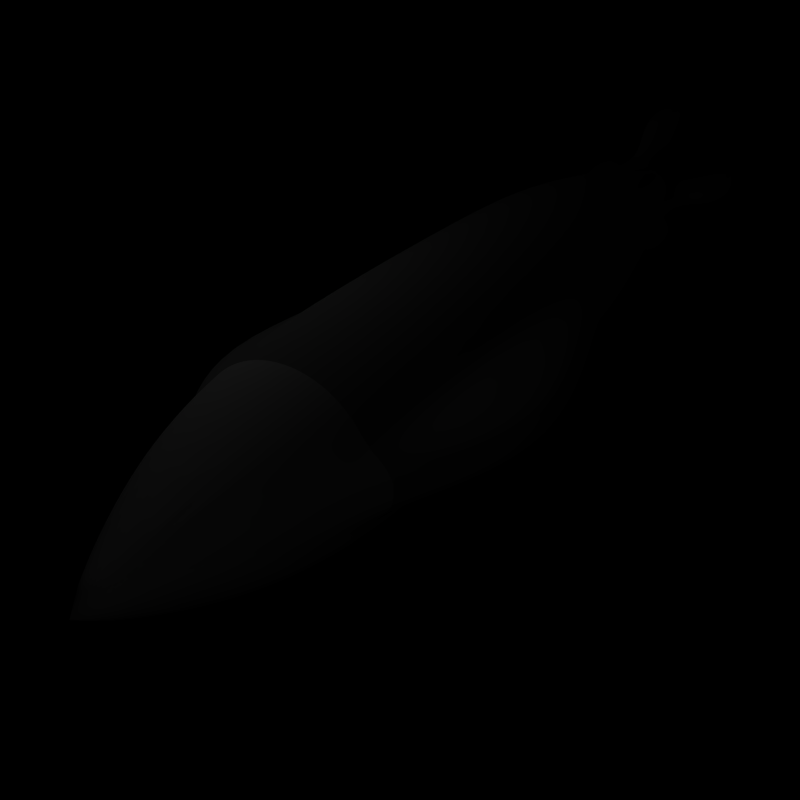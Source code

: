 # Source: torpedos.blend  (saved by Blender 2.37.0; exported with 4.5.12 LTS)
import bpy
from mathutils import Matrix  # noqa: F401  (used for matrix-valued properties, if any)

bpy.ops.wm.read_factory_settings(use_empty=True)
scene = bpy.context.scene
scene.name = 'Scene'

# ---- collections
col_collection_1 = bpy.data.collections.new('Collection 1'); scene.collection.children.link(col_collection_1)

# ---- materials (node trees are filled in below, after node groups)
mat_material = bpy.data.materials.new('Material')
mat_material.alpha_threshold = 0.0
mat_material.preview_render_type = 'FLAT'
mat_material.diffuse_color = (0.56, 0.56, 0.56, 1.0)
mat_material.roughness = 0.5
mat_material.line_color = (0.0, 0.0, 0.0, 1.0)
mat_material_001 = bpy.data.materials.new('Material.001')
mat_material_001.alpha_threshold = 0.0
mat_material_001.preview_render_type = 'FLAT'
mat_material_001.diffuse_color = (1.0, 1.0, 1.0, 1.0)
mat_material_001.roughness = 0.5
mat_material_001.line_color = (0.0, 0.0, 0.0, 1.0)

# ---- material node trees

# ---- world
world_world = bpy.data.worlds.new('World'); scene.world = world_world
world_world.color = (0.0, 0.0, 0.0)
world_world.use_sun_shadow = False
world_world.sun_shadow_jitter_overblur = 0.0
world_world.cycles.sampling_method = 'MANUAL'
world_world.cycles.sample_map_resolution = 256

# ---- cameras
cam_camera = bpy.data.cameras.new('Camera')
cam_camera.passepartout_alpha = 0.2
cam_camera.clip_end = 100.0
cam_camera.lens = 46.45
cam_camera.ortho_scale = 7.314
cam_camera.show_passepartout = False
cam_camera.show_safe_areas = True
cam_camera.dof.focus_distance = 0.0
cam_camera.dof.aperture_fstop = 128.0

# ---- lights
light_spot_001 = bpy.data.lights.new('Spot.001', 'POINT')
light_spot_001.transmission_factor = 0.0
light_spot_001.cutoff_distance = 30.0
light_spot_001.energy = 100.0
light_spot_001.shadow_buffer_clip_start = 1.001
light_spot_001.shadow_soft_size = 1.0
light_spot_001.shadow_maximum_resolution = 0.006
light_spot_001.use_absolute_resolution = True
light_spot_001.cycles.use_multiple_importance_sampling = False
light_spot = bpy.data.lights.new('Spot', 'POINT')
light_spot.transmission_factor = 0.0
light_spot.cutoff_distance = 30.0
light_spot.energy = 100.0
light_spot.shadow_buffer_clip_start = 1.001
light_spot.shadow_soft_size = 1.0
light_spot.shadow_maximum_resolution = 0.006
light_spot.use_absolute_resolution = True
light_spot.cycles.use_multiple_importance_sampling = False
light_spot_002 = bpy.data.lights.new('Spot.002', 'POINT')
light_spot_002.transmission_factor = 0.0
light_spot_002.cutoff_distance = 30.0
light_spot_002.energy = 100.0
light_spot_002.shadow_buffer_clip_start = 1.001
light_spot_002.shadow_soft_size = 1.0
light_spot_002.shadow_maximum_resolution = 0.006
light_spot_002.use_absolute_resolution = True
light_spot_002.cycles.use_multiple_importance_sampling = False

# ---- meshes
me_tube = bpy.data.meshes.new('Tube')
me_tube.from_pydata([(1.0, 1.0, 0.5104), (1.176, 0.7857, 0.5104), (1.307, 0.5412, 0.5104), (1.387, 0.2759, 0.5104), (1.414, 3.401e-08, 0.5104), (1.387, -0.2759, 0.5104), (1.307, -0.5412, 0.5104), (1.176, -0.7857, 0.5104), (1.0, -1.0, 0.5104), (0.7857, -1.176, 0.5104), (0.5412, -1.307, 0.5104), (0.2759, -1.387, 0.5104), (-4.608e-07, -1.414, 0.5104), (-0.2759, -1.387, 0.5104), (-0.5412, -1.307, 0.5104), (-0.7857, -1.176, 0.5104), (-1.0, -1.0, 0.5104), (-1.176, -0.7857, 0.5104), (-1.307, -0.5412, 0.5104), (-1.387, -0.2759, 0.5104), (-1.414, 1.293e-06, 0.5104), (-1.387, 0.2759, 0.5104), (-1.307, 0.5412, 0.5104), (-1.176, 0.7857, 0.5104), (-1.0, 1.0, 0.5104), (-0.7857, 1.176, 0.5104), (-0.5412, 1.307, 0.5104), (-0.2759, 1.387, 0.5104), (2.27e-06, 1.414, 0.5104), (0.2759, 1.387, 0.5104), (0.5412, 1.307, 0.5104), (0.7857, 1.176, 0.5104), (1.0, 1.0, 4.981), (1.176, 0.7857, 4.981), (1.307, 0.5412, 4.981), (2.758, 0.2759, 4.981), (2.812, -3.517e-06, 4.981), (2.758, -0.2759, 4.981), (1.307, -0.5412, 4.981), (1.176, -0.7857, 4.981), (1.0, -1.0, 4.981), (0.7857, -1.176, 4.981), (0.5412, -1.307, 4.981), (0.2759, -1.387, 4.981), (1.315e-06, -1.414, 4.981), (-0.2759, -1.387, 4.981), (-0.5412, -1.307, 4.981), (-0.7857, -1.176, 4.981), (-1.0, -1.0, 4.981), (-1.176, -0.7857, 4.981), (-1.307, -0.5412, 4.981), (-2.758, -0.2759, 4.981), (-2.812, -6.147e-06, 4.981), (-2.758, 0.2759, 4.981), (-1.307, 0.5412, 4.981), (-1.176, 0.7857, 4.981), (-1.0, 1.0, 4.981), (-0.7857, 1.176, 4.981), (-0.5412, 1.307, 4.981), (-0.2759, 1.387, 4.981), (-1.03e-05, 1.414, 4.981), (0.2759, 1.387, 4.981), (0.5412, 1.307, 4.981), (0.7857, 1.176, 4.981), (0.9059, 0.9059, 6.937), (1.065, 0.7118, 6.937), (1.184, 0.4903, 6.937), (1.257, 0.2499, 6.937), (1.281, -3.563e-06, 6.937), (1.257, -0.2499, 6.937), (1.184, -0.4903, 6.937), (1.065, -0.7118, 6.937), (0.9059, -0.9059, 6.937), (0.7118, -1.065, 6.937), (0.4903, -1.184, 6.937), (0.2499, -1.257, 6.937), (1.009e-06, -1.281, 6.937), (-0.2499, -1.257, 6.937), (-0.4903, -1.184, 6.937), (-0.7118, -1.065, 6.937), (-0.9059, -0.9059, 6.937), (-1.065, -0.7118, 6.937), (-1.184, -0.4903, 6.937), (-1.257, -0.2499, 6.937), (-1.281, -5.946e-06, 6.937), (-1.257, 0.2499, 6.937), (-1.184, 0.4903, 6.937), (-1.065, 0.7118, 6.937), (-0.9059, 0.9059, 6.937), (-0.7118, 1.065, 6.937), (-0.4903, 1.184, 6.937), (-0.2499, 1.257, 6.937), (-9.509e-06, 1.281, 6.937), (0.2499, 1.257, 6.937), (0.4903, 1.184, 6.937), (0.7118, 1.065, 6.937), (0.6516, 0.6516, 8.442), (0.7662, 0.512, 8.442), (0.8514, 0.3527, 8.442), (0.9039, 0.1798, 8.442), (0.9216, -3.393e-06, 8.442), (0.9038, -0.1798, 8.442), (0.8514, -0.3527, 8.442), (0.7662, -0.512, 8.442), (0.6516, -0.6516, 8.442), (0.512, -0.7662, 8.442), (0.3527, -0.8514, 8.442), (0.1798, -0.9039, 8.442), (1.865e-07, -0.9216, 8.442), (-0.1798, -0.9039, 8.442), (-0.3527, -0.8514, 8.442), (-0.512, -0.7663, 8.442), (-0.6516, -0.6516, 8.442), (-0.7662, -0.512, 8.442), (-0.8514, -0.3527, 8.442), (-0.9039, -0.1798, 8.442), (-0.9216, -5.107e-06, 8.442), (-0.9039, 0.1798, 8.442), (-0.8514, 0.3527, 8.442), (-0.7663, 0.512, 8.442), (-0.6516, 0.6516, 8.442), (-0.512, 0.7662, 8.442), (-0.3527, 0.8514, 8.442), (-0.1798, 0.9038, 8.442), (-7.379e-06, 0.9216, 8.442), (0.1798, 0.9039, 8.442), (0.3527, 0.8514, 8.442), (0.512, 0.7663, 8.442), (-1.965e-06, -2.755e-06, 10.4), (1.088, 0.7271, -1.747), (0.9255, 0.9255, -1.747), (1.209, 0.5009, -1.747), (1.284, 0.2553, -1.747), (1.309, 2.286e-07, -1.747), (1.284, -0.2553, -1.747), (1.209, -0.5009, -1.747), (1.088, -0.7271, -1.747), (0.9255, -0.9255, -1.747), (0.7271, -1.088, -1.747), (0.5009, -1.209, -1.747), (0.2553, -1.284, -1.747), (-3.959e-07, -1.309, -1.747), (-0.2553, -1.284, -1.747), (-0.5009, -1.209, -1.747), (-0.7271, -1.088, -1.747), (-0.9255, -0.9255, -1.747), (-1.088, -0.7271, -1.747), (-1.209, -0.5009, -1.747), (-1.284, -0.2553, -1.747), (-1.309, 1.394e-06, -1.747), (-1.284, 0.2553, -1.747), (-1.209, 0.5009, -1.747), (-1.088, 0.7271, -1.747), (-0.9255, 0.9255, -1.747), (-0.7271, 1.088, -1.747), (-0.5009, 1.209, -1.747), (-0.2553, 1.284, -1.747), (2.132e-06, 1.309, -1.747), (0.2553, 1.284, -1.747), (0.5009, 1.209, -1.747), (0.7271, 1.088, -1.747), (0.4763, 0.3182, -6.011), (0.405, 0.405, -6.011), (0.5292, 0.2192, -6.011), (0.5618, 0.1118, -6.011), (0.5728, 7.109e-07, -6.011), (0.5618, -0.1117, -6.011), (0.5292, -0.2192, -6.011), (0.4763, -0.3182, -6.011), (0.405, -0.405, -6.011), (0.3182, -0.4763, -6.011), (0.2192, -0.5292, -6.011), (0.1118, -0.5618, -6.011), (4.773e-08, -0.5728, -6.011), (-0.1118, -0.5618, -6.011), (-0.2192, -0.5292, -6.011), (-0.3182, -0.4763, -6.011), (-0.405, -0.405, -6.011), (-0.4763, -0.3182, -6.011), (-0.5292, -0.2192, -6.011), (-0.5618, -0.1117, -6.011), (-0.5728, 1.221e-06, -6.011), (-0.5618, 0.1118, -6.011), (-0.5292, 0.2192, -6.011), (-0.4763, 0.3182, -6.011), (-0.405, 0.405, -6.011), (-0.3182, 0.4763, -6.011), (-0.2192, 0.5292, -6.011), (-0.1117, 0.5618, -6.011), (1.154e-06, 0.5728, -6.011), (0.1118, 0.5618, -6.011), (0.2192, 0.5292, -6.011), (0.3182, 0.4763, -6.011), (0.405, 0.405, -6.993), (0.4763, 0.3182, -6.993), (0.5292, 0.2192, -6.993), (0.5618, 0.1118, -6.993), (0.5728, 7.851e-07, -6.993), (0.5618, -0.1117, -6.993), (0.5292, -0.2192, -6.993), (0.4763, -0.3182, -6.993), (0.405, -0.405, -6.993), (0.3182, -0.4763, -6.993), (0.2192, -0.5292, -6.993), (0.1118, -0.5618, -6.993), (4.773e-08, -0.5728, -6.993), (-0.1118, -0.5618, -6.993), (-0.2192, -0.5292, -6.993), (-0.3182, -0.4763, -6.993), (-0.405, -0.405, -6.993), (-0.4763, -0.3182, -6.993), (-0.5292, -0.2192, -6.993), (-0.5618, -0.1117, -6.993), (-0.5728, 1.295e-06, -6.993), (-0.5618, 0.1118, -6.993), (-0.5292, 0.2192, -6.993), (-0.4763, 0.3182, -6.993), (-0.405, 0.405, -6.993), (-0.3182, 0.4763, -6.993), (-0.2192, 0.5292, -6.993), (-0.1117, 0.5618, -6.993), (1.154e-06, 0.5728, -6.993), (0.1118, 0.5618, -6.993), (0.2192, 0.5292, -6.993), (0.3182, 0.4763, -6.993), (0.3008, 1.512, -8.655), (2.379e-06, 1.542, -8.655), (-0.3008, 1.512, -8.655), (-1.512, 0.3008, -8.655), (-1.542, 2.078e-06, -8.655), (-1.512, -0.3008, -8.655), (-0.3008, -1.512, -8.655), (-5.984e-07, -1.542, -8.655), (0.3008, -1.512, -8.655), (1.512, -0.3008, -8.655), (1.542, 7.059e-07, -8.655), (1.512, 0.3008, -8.655), (0.3008, 1.512, -6.012), (2.379e-06, 1.542, -6.012), (-0.3008, 1.512, -6.012), (-1.512, 0.3008, -6.012), (-1.542, 1.879e-06, -6.012), (-1.512, -0.3008, -6.012), (-0.3008, -1.512, -6.012), (-5.984e-07, -1.542, -6.012), (0.3008, -1.512, -6.012), (1.512, -0.3008, -6.012), (1.542, 5.064e-07, -6.012), (1.512, 0.3008, -6.012)], [], [(0, 32, 33, 1), (1, 33, 34, 2), (2, 34, 35, 3), (3, 35, 36, 4), (4, 36, 37, 5), (5, 37, 38, 6), (6, 38, 39, 7), (7, 39, 40, 8), (8, 40, 41, 9), (9, 41, 42, 10), (10, 42, 43, 11), (11, 43, 44, 12), (12, 44, 45, 13), (13, 45, 46, 14), (14, 46, 47, 15), (15, 47, 48, 16), (16, 48, 49, 17), (17, 49, 50, 18), (18, 50, 51, 19), (19, 51, 52, 20), (20, 52, 53, 21), (21, 53, 54, 22), (22, 54, 55, 23), (23, 55, 56, 24), (24, 56, 57, 25), (25, 57, 58, 26), (26, 58, 59, 27), (27, 59, 60, 28), (28, 60, 61, 29), (29, 61, 62, 30), (30, 62, 63, 31), (32, 0, 31, 63), (33, 32, 64, 65), (34, 33, 65, 66), (35, 34, 66, 67), (36, 35, 67, 68), (37, 36, 68, 69), (38, 37, 69, 70), (39, 38, 70, 71), (40, 39, 71, 72), (41, 40, 72, 73), (42, 41, 73, 74), (43, 42, 74, 75), (44, 43, 75, 76), (45, 44, 76, 77), (46, 45, 77, 78), (47, 46, 78, 79), (48, 47, 79, 80), (49, 48, 80, 81), (50, 49, 81, 82), (51, 50, 82, 83), (52, 51, 83, 84), (53, 52, 84, 85), (54, 53, 85, 86), (55, 54, 86, 87), (56, 55, 87, 88), (57, 56, 88, 89), (58, 57, 89, 90), (59, 58, 90, 91), (60, 59, 91, 92), (61, 60, 92, 93), (62, 61, 93, 94), (63, 62, 94, 95), (32, 63, 95, 64), (65, 64, 96, 97), (66, 65, 97, 98), (67, 66, 98, 99), (68, 67, 99, 100), (69, 68, 100, 101), (70, 69, 101, 102), (71, 70, 102, 103), (72, 71, 103, 104), (73, 72, 104, 105), (74, 73, 105, 106), (75, 74, 106, 107), (76, 75, 107, 108), (77, 76, 108, 109), (78, 77, 109, 110), (79, 78, 110, 111), (80, 79, 111, 112), (81, 80, 112, 113), (82, 81, 113, 114), (83, 82, 114, 115), (84, 83, 115, 116), (85, 84, 116, 117), (86, 85, 117, 118), (87, 86, 118, 119), (88, 87, 119, 120), (89, 88, 120, 121), (90, 89, 121, 122), (91, 90, 122, 123), (92, 91, 123, 124), (93, 92, 124, 125), (94, 93, 125, 126), (95, 94, 126, 127), (64, 95, 127, 96), (97, 96, 128), (98, 97, 128), (99, 98, 128), (100, 99, 128), (101, 100, 128), (102, 101, 128), (103, 102, 128), (104, 103, 128), (105, 104, 128), (106, 105, 128), (107, 106, 128), (108, 107, 128), (109, 108, 128), (110, 109, 128), (111, 110, 128), (112, 111, 128), (113, 112, 128), (114, 113, 128), (115, 114, 128), (116, 115, 128), (117, 116, 128), (118, 117, 128), (119, 118, 128), (120, 119, 128), (121, 120, 128), (122, 121, 128), (123, 122, 128), (124, 123, 128), (125, 124, 128), (126, 125, 128), (127, 126, 128), (96, 127, 128), (0, 1, 129, 130), (1, 2, 131, 129), (2, 3, 132, 131), (3, 4, 133, 132), (4, 5, 134, 133), (5, 6, 135, 134), (6, 7, 136, 135), (7, 8, 137, 136), (8, 9, 138, 137), (9, 10, 139, 138), (10, 11, 140, 139), (11, 12, 141, 140), (12, 13, 142, 141), (13, 14, 143, 142), (14, 15, 144, 143), (15, 16, 145, 144), (16, 17, 146, 145), (17, 18, 147, 146), (18, 19, 148, 147), (19, 20, 149, 148), (20, 21, 150, 149), (21, 22, 151, 150), (22, 23, 152, 151), (23, 24, 153, 152), (24, 25, 154, 153), (25, 26, 155, 154), (26, 27, 156, 155), (27, 28, 157, 156), (28, 29, 158, 157), (29, 30, 159, 158), (30, 31, 160, 159), (31, 0, 130, 160), (130, 129, 161, 162), (129, 131, 163, 161), (131, 132, 164, 163), (132, 133, 165, 164), (133, 134, 166, 165), (134, 135, 167, 166), (135, 136, 168, 167), (136, 137, 169, 168), (137, 138, 170, 169), (138, 139, 171, 170), (139, 140, 172, 171), (140, 141, 173, 172), (141, 142, 174, 173), (142, 143, 175, 174), (143, 144, 176, 175), (144, 145, 177, 176), (145, 146, 178, 177), (146, 147, 179, 178), (147, 148, 180, 179), (148, 149, 181, 180), (149, 150, 182, 181), (150, 151, 183, 182), (151, 152, 184, 183), (152, 153, 185, 184), (153, 154, 186, 185), (154, 155, 187, 186), (155, 156, 188, 187), (156, 157, 189, 188), (157, 158, 190, 189), (158, 159, 191, 190), (159, 160, 192, 191), (160, 130, 162, 192), (162, 161, 194, 193), (161, 163, 195, 194), (163, 164, 196, 195), (166, 167, 199, 198), (167, 168, 200, 199), (168, 169, 201, 200), (169, 170, 202, 201), (170, 171, 203, 202), (171, 172, 204, 203), (174, 175, 207, 206), (175, 176, 208, 207), (176, 177, 209, 208), (177, 178, 210, 209), (178, 179, 211, 210), (179, 180, 212, 211), (182, 183, 215, 214), (183, 184, 216, 215), (184, 185, 217, 216), (185, 186, 218, 217), (186, 187, 219, 218), (187, 188, 220, 219), (190, 191, 223, 222), (191, 192, 224, 223), (192, 162, 193, 224), (222, 221, 226, 225), (190, 222, 225, 237), (221, 220, 227, 226), (220, 188, 239, 227), (214, 213, 229, 228), (182, 214, 228, 240), (213, 212, 230, 229), (212, 180, 242, 230), (206, 205, 232, 231), (174, 206, 231, 243), (205, 204, 233, 232), (204, 172, 245, 233), (198, 197, 235, 234), (166, 198, 234, 246), (197, 196, 236, 235), (196, 164, 248, 236), (189, 190, 237, 238), (188, 189, 238, 239), (181, 182, 240, 241), (180, 181, 241, 242), (173, 174, 243, 244), (172, 173, 244, 245), (165, 166, 246, 247), (164, 165, 247, 248), (248, 247, 235, 236), (247, 246, 234, 235), (245, 244, 232, 233), (244, 243, 231, 232), (242, 241, 229, 230), (241, 240, 228, 229), (239, 238, 226, 227), (238, 237, 225, 226)])
me_tube.polygons.foreach_set('use_smooth', [True] * 248)
me_tube.polygons.foreach_set('material_index', [0, 0, 0, 0, 0, 0, 0, 0, 0, 0, 0, 0, 0, 0, 0, 0, 0, 0, 0, 0, 0, 0, 0, 0, 0, 0, 0, 0, 0, 0, 0, 0, 0, 0, 0, 0, 0, 0, 0, 0, 0, 0, 0, 0, 0, 0, 0, 0, 0, 0, 0, 0, 0, 0, 0, 0, 0, 0, 0, 0, 0, 0, 0, 0, 1, 1, 1, 1, 1, 1, 1, 1, 1, 1, 1, 1, 1, 1, 1, 1, 1, 1, 1, 1, 1, 1, 1, 1, 1, 1, 1, 1, 1, 1, 1, 1, 1, 1, 1, 1, 1, 1, 1, 1, 1, 1, 1, 1, 1, 1, 1, 1, 1, 1, 1, 1, 1, 1, 1, 1, 1, 1, 1, 1, 1, 1, 1, 1, 0, 0, 0, 0, 0, 0, 0, 0, 0, 0, 0, 0, 0, 0, 0, 0, 0, 0, 0, 0, 0, 0, 0, 0, 0, 0, 0, 0, 0, 0, 0, 0, 0, 0, 0, 0, 0, 0, 0, 0, 0, 0, 0, 0, 0, 0, 0, 0, 0, 0, 0, 0, 0, 0, 0, 0, 0, 0, 0, 0, 0, 0, 0, 0, 0, 0, 0, 0, 0, 0, 0, 0, 0, 0, 0, 0, 0, 0, 0, 0, 0, 0, 0, 0, 0, 0, 0, 0, 0, 0, 0, 0, 0, 0, 0, 0, 0, 0, 0, 0, 0, 0, 0, 0, 0, 0, 0, 0, 0, 0, 0, 0, 0, 0, 0, 0, 0, 0, 0, 0])
me_tube.materials.append(mat_material)
me_tube.materials.append(mat_material_001)
me_tube.use_remesh_preserve_volume = False
me_tube.use_remesh_preserve_attributes = False
me_tube.use_mirror_vertex_groups = False
me_tube.update()

# ---- objects
ob_tube = bpy.data.objects.new('Tube', me_tube)
ob_lamp_001 = bpy.data.objects.new('Lamp.001', light_spot_001)
ob_lamp = bpy.data.objects.new('Lamp', light_spot)
ob_camera = bpy.data.objects.new('Camera', cam_camera)
ob_lamp_002 = bpy.data.objects.new('Lamp.002', light_spot_002)

# ---- transforms, parenting, visibility, modifiers, constraints
ob_tube.location = (0.0, 0.0, 0.0)
ob_tube.rotation_euler = (1.571, -0.0, -0.0)
ob_tube.lock_rotations_4d = False
ob_tube.empty_display_type = 'ARROWS'
ob_tube.color = (0.0, 0.0, 0.0, 1.0)
ob_tube.lineart.crease_threshold = 0.0
_m = ob_tube.modifiers.new('Subdivision', 'SUBSURF')
_m.uv_smooth = 'NONE'
_m.levels = 2
_m.render_levels = 3
ob_lamp_001.location = (15.91, 13.09, -7.64)
ob_lamp_001.rotation_euler = (0.6503, 0.05522, 1.866)
ob_lamp_001.lock_rotations_4d = False
ob_lamp_001.empty_display_type = 'ARROWS'
ob_lamp_001.color = (0.0, 0.0, 0.0, 0.0)
ob_lamp_001.lineart.crease_threshold = 0.0
ob_lamp.location = (-3.148, -5.472, 5.904)
ob_lamp.rotation_euler = (0.6503, 0.05522, 1.866)
ob_lamp.lock_rotations_4d = False
ob_lamp.empty_display_type = 'ARROWS'
ob_lamp.color = (0.0, 0.0, 0.0, 0.0)
ob_lamp.lineart.crease_threshold = 0.0
ob_camera.location = (6.387, -15.07, 5.877)
ob_camera.rotation_euler = (1.109, 0.01562, 0.5231)
ob_camera.lock_rotations_4d = False
ob_camera.empty_display_type = 'ARROWS'
ob_camera.color = (0.0, 0.0, 0.0, 0.0)
ob_camera.display_type = 'WIRE'
ob_camera.lineart.crease_threshold = 0.0
ob_lamp_002.parent = ob_camera
ob_lamp_002.matrix_parent_inverse = Matrix(((0.916, 0.4011, -0.01082, -3.701), (-0.1697, 0.4118, 0.8953, -0.6865), (0.3635, -0.8183, 0.4452, -17.48), (0.0, 0.0, 0.0, 1.0)))
ob_lamp_002.location = (9.685, -12.48, 8.29)
ob_lamp_002.rotation_euler = (0.6503, 0.05522, 1.866)
ob_lamp_002.lock_rotations_4d = False
ob_lamp_002.empty_display_type = 'ARROWS'
ob_lamp_002.color = (0.0, 0.0, 0.0, 0.0)
ob_lamp_002.lineart.crease_threshold = 0.0

# ---- collection membership
col_collection_1.objects.link(ob_tube)
col_collection_1.objects.link(ob_lamp_001)
col_collection_1.objects.link(ob_lamp)
col_collection_1.objects.link(ob_camera)
col_collection_1.objects.link(ob_lamp_002)

# ---- scene / render settings (as saved in the file)
scene.camera = ob_camera
scene.frame_start = 1; scene.frame_end = 250; scene.frame_set(1)
scene.render.engine = 'BLENDER_EEVEE_NEXT'
scene.render.image_settings.compression = 90
scene.render.resolution_x = 300
scene.render.resolution_y = 300
scene.render.fps = 25
scene.render.dither_intensity = 0.0
scene.render.use_compositing = False
scene.render.use_sequencer = False
scene.render.bake_bias = 0.0
scene.render.use_stamp_time = False
scene.render.use_stamp_date = False
scene.render.use_stamp_frame = False
scene.render.use_stamp_camera = False
scene.render.use_stamp_scene = False
scene.render.use_stamp_filename = False
scene.render.use_stamp_render_time = False
scene.render.stamp_font_size = 0
scene.cycles.use_denoising = False
scene.cycles.samples = 10
scene.cycles.sampling_pattern = 'TABULATED_SOBOL'
scene.cycles.light_sampling_threshold = 0.0
scene.cycles.use_adaptive_sampling = False
scene.cycles.use_light_tree = False
scene.cycles.blur_glossy = 0.0
scene.cycles.volume_bounces = 1
scene.cycles.pixel_filter_type = 'GAUSSIAN'
scene.cycles.sample_clamp_indirect = 0.0
scene.view_settings.view_transform = 'Raw'
bpy.context.view_layer.update()
